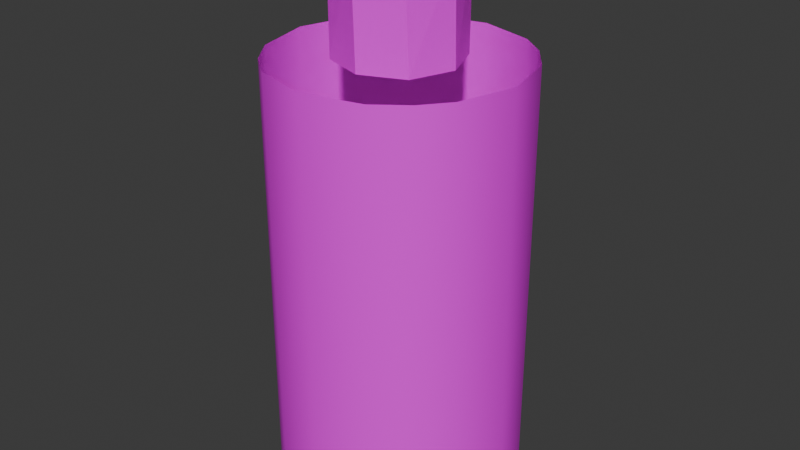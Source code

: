 # Source: WD40.blend  (saved by Blender 4.0.36; exported with 4.5.12 LTS)
import bpy
from mathutils import Matrix  # noqa: F401  (used for matrix-valued properties, if any)

bpy.ops.wm.read_factory_settings(use_empty=True)
scene = bpy.context.scene
scene.name = 'Scene'

# ---- collections
col_collection = bpy.data.collections.new('Collection'); scene.collection.children.link(col_collection)

# ---- images (referenced by path relative to the original .blend; pixels are not part of the script)
import os
ASSET_DIR = os.environ.get("B2B_ASSET_DIR", "")  # directory of the original .blend (textures are referenced by path, not embedded)
HERE = os.path.dirname(os.path.abspath(__file__))  # packed textures are extracted next to this script under _unpacked/

def load_image(name, relpath, width, height, colorspace="sRGB"):
    """Load a texture the original file referenced (path relative to the .blend, or extracted next to this script)."""
    p = next((c for c in (os.path.join(HERE, relpath), os.path.join(ASSET_DIR, relpath)) if relpath and os.path.exists(c)), "")
    if p:
        img = bpy.data.images.load(p, check_existing=True)
        img.name = name
    else:  # same state as the original file: an image datablock whose file is absent (Cycles renders it pink)
        img = bpy.data.images.new(name, width, height)
        img.source = "FILE"
        img.filepath = "//" + (relpath or name)
    img.colorspace_settings.name = colorspace
    return img
img_wd40_label_jpg = load_image('WD40 Label.jpg', 'WD40 Label.jpg', 1024, 1024, 'sRGB')
img_coloratlas1_png = load_image('ColorAtlas1.png', 'ColorAtlas1.png', 1024, 1024, 'sRGB')

# ---- materials (node trees are filled in below, after node groups)
mat_material_001 = bpy.data.materials.new('Material.001')
mat_material_001.use_transparent_shadow = False
mat_material = bpy.data.materials.new('Material')
mat_material.use_transparent_shadow = False

# ---- node groups
ng_auto_smooth = bpy.data.node_groups.new('Auto Smooth', 'GeometryNodeTree')
_s = ng_auto_smooth.interface.new_socket(name='Geometry', in_out='OUTPUT', socket_type='NodeSocketGeometry')
_s = ng_auto_smooth.interface.new_socket(name='Geometry', in_out='INPUT', socket_type='NodeSocketGeometry')
_s = ng_auto_smooth.interface.new_socket(name='Angle', in_out='INPUT', socket_type='NodeSocketFloat')
_s.subtype = 'ANGLE'
_s.min_value = 0.0
_s.max_value = 3.142
ng_auto_smooth.is_modifier = True
_N = ng_auto_smooth.nodes; _L = ng_auto_smooth.links
n0 = _N.new('NodeGroupOutput'); n0.name = 'Group Output'; n0.location = (480, -100)
n1 = _N.new('NodeGroupInput'); n1.name = 'Group Input'; n1.location = (-420, -300)
n2 = _N.new('NodeGroupInput'); n2.name = 'Group Input.001'; n2.location = (-60, -100)
n3 = _N.new('GeometryNodeSetShadeSmooth'); n3.name = 'Set Shade Smooth'; n3.location = (120, -100)
n3.domain = 'EDGE'
n4 = _N.new('GeometryNodeSetShadeSmooth'); n4.name = 'Set Shade Smooth.001'; n4.location = (300, -100)
n5 = _N.new('GeometryNodeInputMeshEdgeAngle'); n5.name = 'Edge Angle'; n5.location = (-420, -220)
n6 = _N.new('GeometryNodeInputEdgeSmooth'); n6.name = 'Is Edge Smooth'; n6.location = (-60, -160)
n7 = _N.new('GeometryNodeInputShadeSmooth'); n7.name = 'Is Face Smooth'; n7.location = (-240, -340)
n8 = _N.new('FunctionNodeBooleanMath'); n8.name = 'Boolean Math'; n8.location = (-60, -220)
n9 = _N.new('FunctionNodeCompare'); n9.name = 'Compare'; n9.location = (-240, -180)
n9.operation = 'LESS_EQUAL'
_L.new(n5.outputs[0], n9.inputs[0])
_L.new(n4.outputs[0], n0.inputs[0])
_L.new(n1.outputs[1], n9.inputs[1])
_L.new(n9.outputs[0], n8.inputs[0])
_L.new(n7.outputs[0], n8.inputs[1])
_L.new(n2.outputs[0], n3.inputs[0])
_L.new(n6.outputs[0], n3.inputs[1])
_L.new(n3.outputs[0], n4.inputs[0])
_L.new(n8.outputs[0], n3.inputs[2])
n0.is_active_output = True

# ---- material node trees
mat_material_001.use_nodes = True; mat_material_001.node_tree.nodes.clear()
_N = mat_material_001.node_tree.nodes; _L = mat_material_001.node_tree.links
n0 = _N.new('ShaderNodeBsdfPrincipled'); n0.name = 'Principled BSDF'; n0.location = (10, 300)
n0.inputs[3].default_value = 1.45
n1 = _N.new('ShaderNodeOutputMaterial'); n1.name = 'Material Output'; n1.location = (300, 300)
n2 = _N.new('ShaderNodeTexImage'); n2.name = 'Image Texture'; n2.location = (-280, 275)
n2.image = img_wd40_label_jpg
_L.new(n0.outputs[0], n1.inputs[0])
_L.new(n2.outputs[0], n0.inputs[0])
n1.is_active_output = True
mat_material.use_nodes = True; mat_material.node_tree.nodes.clear()
_N = mat_material.node_tree.nodes; _L = mat_material.node_tree.links
n0 = _N.new('ShaderNodeBsdfPrincipled'); n0.name = 'Principled BSDF'; n0.location = (10, 300)
n0.inputs[3].default_value = 1.45
n1 = _N.new('ShaderNodeOutputMaterial'); n1.name = 'Material Output'; n1.location = (300, 300)
n2 = _N.new('ShaderNodeTexImage'); n2.name = 'Image Texture'; n2.location = (-280, 275)
n2.image = img_coloratlas1_png
_L.new(n0.outputs[0], n1.inputs[0])
_L.new(n2.outputs[0], n0.inputs[0])
n1.is_active_output = True

# ---- world
world_world = bpy.data.worlds.new('World'); scene.world = world_world
world_world.use_nodes = True; world_world.node_tree.nodes.clear()
_N = world_world.node_tree.nodes; _L = world_world.node_tree.links
n0 = _N.new('ShaderNodeOutputWorld'); n0.name = 'World Output'; n0.location = (300, 300)
n1 = _N.new('ShaderNodeBackground'); n1.name = 'Background'; n1.location = (10, 300)
n1.inputs[0].default_value = (0.05088, 0.05088, 0.05088, 1.0)
_L.new(n1.outputs[0], n0.inputs[0])
n0.is_active_output = True
world_world.color = (0.05088, 0.05088, 0.05088)
world_world.use_sun_shadow = False
world_world.sun_shadow_jitter_overblur = 0.0

# ---- meshes
me_cylinder_003 = bpy.data.meshes.new('Cylinder.003')
me_cylinder_003.from_pydata([(0.02518, 1.012, 1.0), (0.4578, 0.8939, -1.0), (0.4889, 0.8773, 1.0), (0.7071, 0.7071, -1.0), (0.7071, 0.7071, 1.0), (0.8773, 0.4889, -1.0), (0.8939, 0.4578, 1.0), (1.012, 0.02518, -1.0), (1.012, -0.02518, 1.0), (0.8939, -0.4578, -1.0), (0.8773, -0.4889, 1.0), (0.7071, -0.7071, -1.0), (0.7071, -0.7071, 1.0), (0.4889, -0.8773, -1.0), (0.4578, -0.8939, 1.0), (0.02518, -1.012, -1.0), (-0.02518, -1.012, 1.0), (-0.4578, -0.8939, -1.0), (-0.4889, -0.8773, 1.0), (-0.7071, -0.7071, -1.0), (-0.7071, -0.7071, 1.0), (-0.8773, -0.4889, -1.0), (-0.8939, -0.4578, 1.0), (-1.012, -0.02518, -1.0), (-1.012, 0.02518, 1.0), (-0.8939, 0.4578, -1.0), (-0.8773, 0.4889, 1.0), (-0.7071, 0.7071, -1.0), (-0.7071, 0.7071, 1.0), (-0.4889, 0.8773, -1.0), (-0.4578, 0.8939, 1.0), (-0.02518, 1.012, -1.0)], [], [(3, 1, 2, 4), (5, 3, 4, 6), (7, 5, 6, 8), (9, 7, 8, 10), (11, 9, 10, 12), (13, 11, 12, 14), (15, 13, 14, 16), (17, 15, 16, 18), (1, 31, 0, 2), (19, 17, 18, 20), (21, 19, 20, 22), (23, 21, 22, 24), (25, 23, 24, 26), (27, 25, 26, 28), (29, 27, 28, 30), (31, 29, 30, 0), (15, 17, 19, 21, 23, 25, 27, 29, 31, 1, 3, 5, 7, 9, 11, 13)])
me_cylinder_003.polygons.foreach_set('use_smooth', [True] * 17)
_uv = me_cylinder_003.uv_layers.new(name='UVMap')
_uv.uv.foreach_set('vector', [0.8709, 0.002484, 0.9199, 0.003007, 0.9091, 1.006, 0.8656, 1.005, 0.8274, 0.002021, 0.8709, 0.002484, 0.8656, 1.005, 0.8166, 1.005, 0.7514, 0.001211, 0.8274, 0.002021, 0.8166, 1.005, 0.7385, 1.004, 0.6733, 0.0003776, 0.7514, 0.001211, 0.7385, 1.004, 0.6625, 1.003, 0.6243, -0.0001448, 0.6733, 0.0003776, 0.6625, 1.003, 0.619, 1.003, 0.5808, -0.0006083, 0.6243, -0.0001448, 0.619, 1.003, 0.57, 1.002, 0.5049, -0.001418, 0.5808, -0.0006083, 0.57, 1.002, 0.4919, 1.001, 0.4267, -0.002251, 0.5049, -0.001418, 0.4919, 1.001, 0.4159, 1.001, 0.9199, 0.003007, 0.9815, 0.003664, 0.9772, 1.007, 0.9091, 1.006, 0.3777, -0.002774, 0.4267, -0.002251, 0.4159, 1.001, 0.3725, 1.0, 0.3343, -0.003237, 0.3777, -0.002774, 0.3725, 1.0, 0.3235, 0.9996, 0.2583, -0.004047, 0.3343, -0.003237, 0.3235, 0.9996, 0.2453, 0.9988, 0.1801, -0.00488, 0.2583, -0.004047, 0.2453, 0.9988, 0.1693, 0.998, 0.1311, -0.005403, 0.1801, -0.00488, 0.1693, 0.998, 0.1259, 0.9975, 0.08768, -0.005866, 0.1311, -0.005403, 0.1259, 0.9975, 0.07688, 0.997, 0.01955, -0.006593, 0.08768, -0.005866, 0.07688, 0.997, 0.01523, 0.9963, 0.3954, 0.4888, 0.3777, 0.4986, 0.3699, 0.5086, 0.3661, 0.5194, 0.367, 0.5389, 0.3767, 0.5566, 0.3868, 0.5644, 0.3975, 0.5682, 0.4171, 0.5673, 0.4347, 0.5576, 0.4426, 0.5475, 0.4463, 0.5368, 0.4455, 0.5172, 0.4357, 0.4996, 0.4256, 0.4917, 0.4149, 0.488])
me_cylinder_003.materials.append(mat_material_001)
me_cylinder_003.update()
me_cylinder = bpy.data.meshes.new('Cylinder')
me_cylinder.from_pydata([(0.02518, 1.012, 1.0), (0.755, 0.7112, 1.0), (0.7112, 0.755, -1.0), (1.012, 0.02518, -1.0), (1.012, -0.02518, 1.0), (0.7112, -0.755, 1.0), (0.755, -0.7112, -1.0), (0.02518, -1.012, -1.0), (-0.02518, -1.012, 1.0), (-0.755, -0.7112, 1.0), (-0.7112, -0.755, -1.0), (-1.012, -0.02518, -1.0), (-1.012, 0.02518, 1.0), (-0.7112, 0.755, 1.0), (-0.755, 0.7112, -1.0), (-0.02518, 1.012, -1.0)], [], [(3, 2, 1, 4), (2, 15, 0, 1), (6, 3, 4, 5), (7, 6, 5, 8), (10, 7, 8, 9), (11, 10, 9, 12), (14, 11, 12, 13), (15, 14, 13, 0), (7, 10, 11, 14, 15, 2, 3, 6)])
_uv = me_cylinder.uv_layers.new(name='UVMap')
_uv.uv.foreach_set('vector', [0.5076, 0.9765, 0.5114, 0.9765, 0.5111, 0.9915, 0.5074, 0.9915, 0.5129, 0.975, 0.5146, 0.9765, 0.5147, 0.9915, 0.5111, 0.9915, 0.5039, 0.9765, 0.5076, 0.9765, 0.5074, 0.9915, 0.5036, 0.9915, 0.5001, 0.9765, 0.5039, 0.9765, 0.5036, 0.9915, 0.4999, 0.9915, 0.4964, 0.9765, 0.5001, 0.9765, 0.4999, 0.9915, 0.4961, 0.9915, 0.4926, 0.9765, 0.4964, 0.9765, 0.4961, 0.9915, 0.4924, 0.9915, 0.4889, 0.9765, 0.4926, 0.9765, 0.4924, 0.9915, 0.4886, 0.9915, 0.4853, 0.9765, 0.4889, 0.9765, 0.4886, 0.9915, 0.4854, 0.9915, 0.5077, 0.9619, 0.5028, 0.964, 0.5004, 0.9688, 0.5025, 0.9738, 0.5073, 0.9761, 0.5129, 0.975, 0.5146, 0.9692, 0.5126, 0.9643])
me_cylinder.materials.append(mat_material)
me_cylinder.update()

# ---- objects
ob_wd40_bottle = bpy.data.objects.new('WD40 Bottle', me_cylinder_003)
ob_cap = bpy.data.objects.new('Cap', me_cylinder)

# ---- transforms, parenting, visibility, modifiers, constraints
ob_wd40_bottle.location = (0.0, 0.0, 0.2474)
ob_wd40_bottle.scale = (0.1361, 0.1361, 0.2407)
_m = ob_wd40_bottle.modifiers.new('Auto Smooth', 'NODES')
_m.node_group = ng_auto_smooth
_gi = [s.identifier for s in ng_auto_smooth.interface.items_tree if s.item_type == 'SOCKET' and s.in_out == 'INPUT']
_m[_gi[1]] = 0.5236  # Angle
ob_cap.location = (0.0, 0.0, 0.5436)
ob_cap.scale = (0.06542, 0.06542, 0.05731)

# ---- collection membership
col_collection.objects.link(ob_wd40_bottle)
col_collection.objects.link(ob_cap)

# ---- scene / render settings (as saved in the file)
scene.frame_start = 1; scene.frame_end = 250; scene.frame_set(1)
scene.render.engine = 'BLENDER_EEVEE_NEXT'
scene.cycles.sampling_pattern = 'TABULATED_SOBOL'
bpy.context.view_layer.update()

# ---- added for rendering (the .blend has no active camera and no usable light): camera, sun
cam_auto = bpy.data.cameras.new('AutoCamera')
cam_auto.lens = 50.0
cam_auto.sensor_width = 36.0
cam_auto.clip_end = 1000.0
ob_auto_camera = bpy.data.objects.new('AutoCamera', cam_auto)
scene.collection.objects.link(ob_auto_camera)
ob_auto_camera.location = (0.657336, -0.788804, 0.829681)
ob_auto_camera.rotation_euler = (1.09748, -7.21219e-08, 0.694738)
scene.camera = ob_auto_camera
light_auto_sun = bpy.data.lights.new('AutoSun', 'SUN')
light_auto_sun.energy = 3.0
light_auto_sun.angle = 0.0523599
ob_auto_sun = bpy.data.objects.new('AutoSun', light_auto_sun)
scene.collection.objects.link(ob_auto_sun)
ob_auto_sun.rotation_euler = (0.872665, 0.174533, 0.523599)
bpy.context.view_layer.update()
